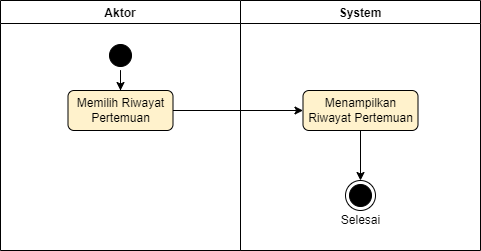

The diagram above was exported from draw.io. Its source (the exported page's mxGraphModel, read from the mxfile embedded in the PNG):
<mxGraphModel dx="1038" dy="571" grid="1" gridSize="10" guides="1" tooltips="1" connect="1" arrows="1" fold="1" page="1" pageScale="1" pageWidth="850" pageHeight="1100" math="0" shadow="0">
  <root>
    <mxCell id="0" />
    <mxCell id="1" parent="0" />
    <mxCell id="zXWLV9XHKp456MrhinmT-1" value="Aktor" style="swimlane;" vertex="1" parent="1">
      <mxGeometry x="200" y="190" width="240" height="250" as="geometry" />
    </mxCell>
    <mxCell id="zXWLV9XHKp456MrhinmT-6" value="" style="edgeStyle=orthogonalEdgeStyle;rounded=0;orthogonalLoop=1;jettySize=auto;html=1;" edge="1" parent="zXWLV9XHKp456MrhinmT-1" source="zXWLV9XHKp456MrhinmT-3" target="zXWLV9XHKp456MrhinmT-5">
      <mxGeometry relative="1" as="geometry" />
    </mxCell>
    <mxCell id="zXWLV9XHKp456MrhinmT-3" value="" style="ellipse;html=1;shape=startState;fillColor=#000000;strokeColor=default;" vertex="1" parent="zXWLV9XHKp456MrhinmT-1">
      <mxGeometry x="105" y="40" width="30" height="30" as="geometry" />
    </mxCell>
    <mxCell id="zXWLV9XHKp456MrhinmT-5" value="Memilih Riwayat Pertemuan" style="rounded=1;whiteSpace=wrap;html=1;fillColor=#fff2cc;strokeColor=#000000;gradientColor=none;" vertex="1" parent="zXWLV9XHKp456MrhinmT-1">
      <mxGeometry x="67.5" y="90" width="105" height="40" as="geometry" />
    </mxCell>
    <mxCell id="zXWLV9XHKp456MrhinmT-2" value="System" style="swimlane;" vertex="1" parent="1">
      <mxGeometry x="440" y="190" width="240" height="250" as="geometry" />
    </mxCell>
    <mxCell id="zXWLV9XHKp456MrhinmT-11" value="" style="edgeStyle=orthogonalEdgeStyle;rounded=0;orthogonalLoop=1;jettySize=auto;html=1;" edge="1" parent="zXWLV9XHKp456MrhinmT-2" source="zXWLV9XHKp456MrhinmT-7" target="zXWLV9XHKp456MrhinmT-10">
      <mxGeometry relative="1" as="geometry" />
    </mxCell>
    <mxCell id="zXWLV9XHKp456MrhinmT-7" value="Menampilkan Riwayat Pertemuan" style="rounded=1;whiteSpace=wrap;html=1;fillColor=#fff2cc;strokeColor=#000000;gradientColor=none;" vertex="1" parent="zXWLV9XHKp456MrhinmT-2">
      <mxGeometry x="62.5" y="90" width="115" height="40" as="geometry" />
    </mxCell>
    <mxCell id="zXWLV9XHKp456MrhinmT-10" value="" style="ellipse;html=1;shape=endState;fillColor=#000000;strokeColor=default;" vertex="1" parent="zXWLV9XHKp456MrhinmT-2">
      <mxGeometry x="105" y="180" width="30" height="30" as="geometry" />
    </mxCell>
    <mxCell id="zXWLV9XHKp456MrhinmT-12" value="Selesai" style="text;html=1;align=center;verticalAlign=middle;resizable=0;points=[];autosize=1;strokeColor=none;fillColor=none;" vertex="1" parent="zXWLV9XHKp456MrhinmT-2">
      <mxGeometry x="95" y="210" width="50" height="20" as="geometry" />
    </mxCell>
    <mxCell id="zXWLV9XHKp456MrhinmT-9" style="edgeStyle=orthogonalEdgeStyle;rounded=0;orthogonalLoop=1;jettySize=auto;html=1;" edge="1" parent="1" source="zXWLV9XHKp456MrhinmT-5" target="zXWLV9XHKp456MrhinmT-7">
      <mxGeometry relative="1" as="geometry" />
    </mxCell>
  </root>
</mxGraphModel>